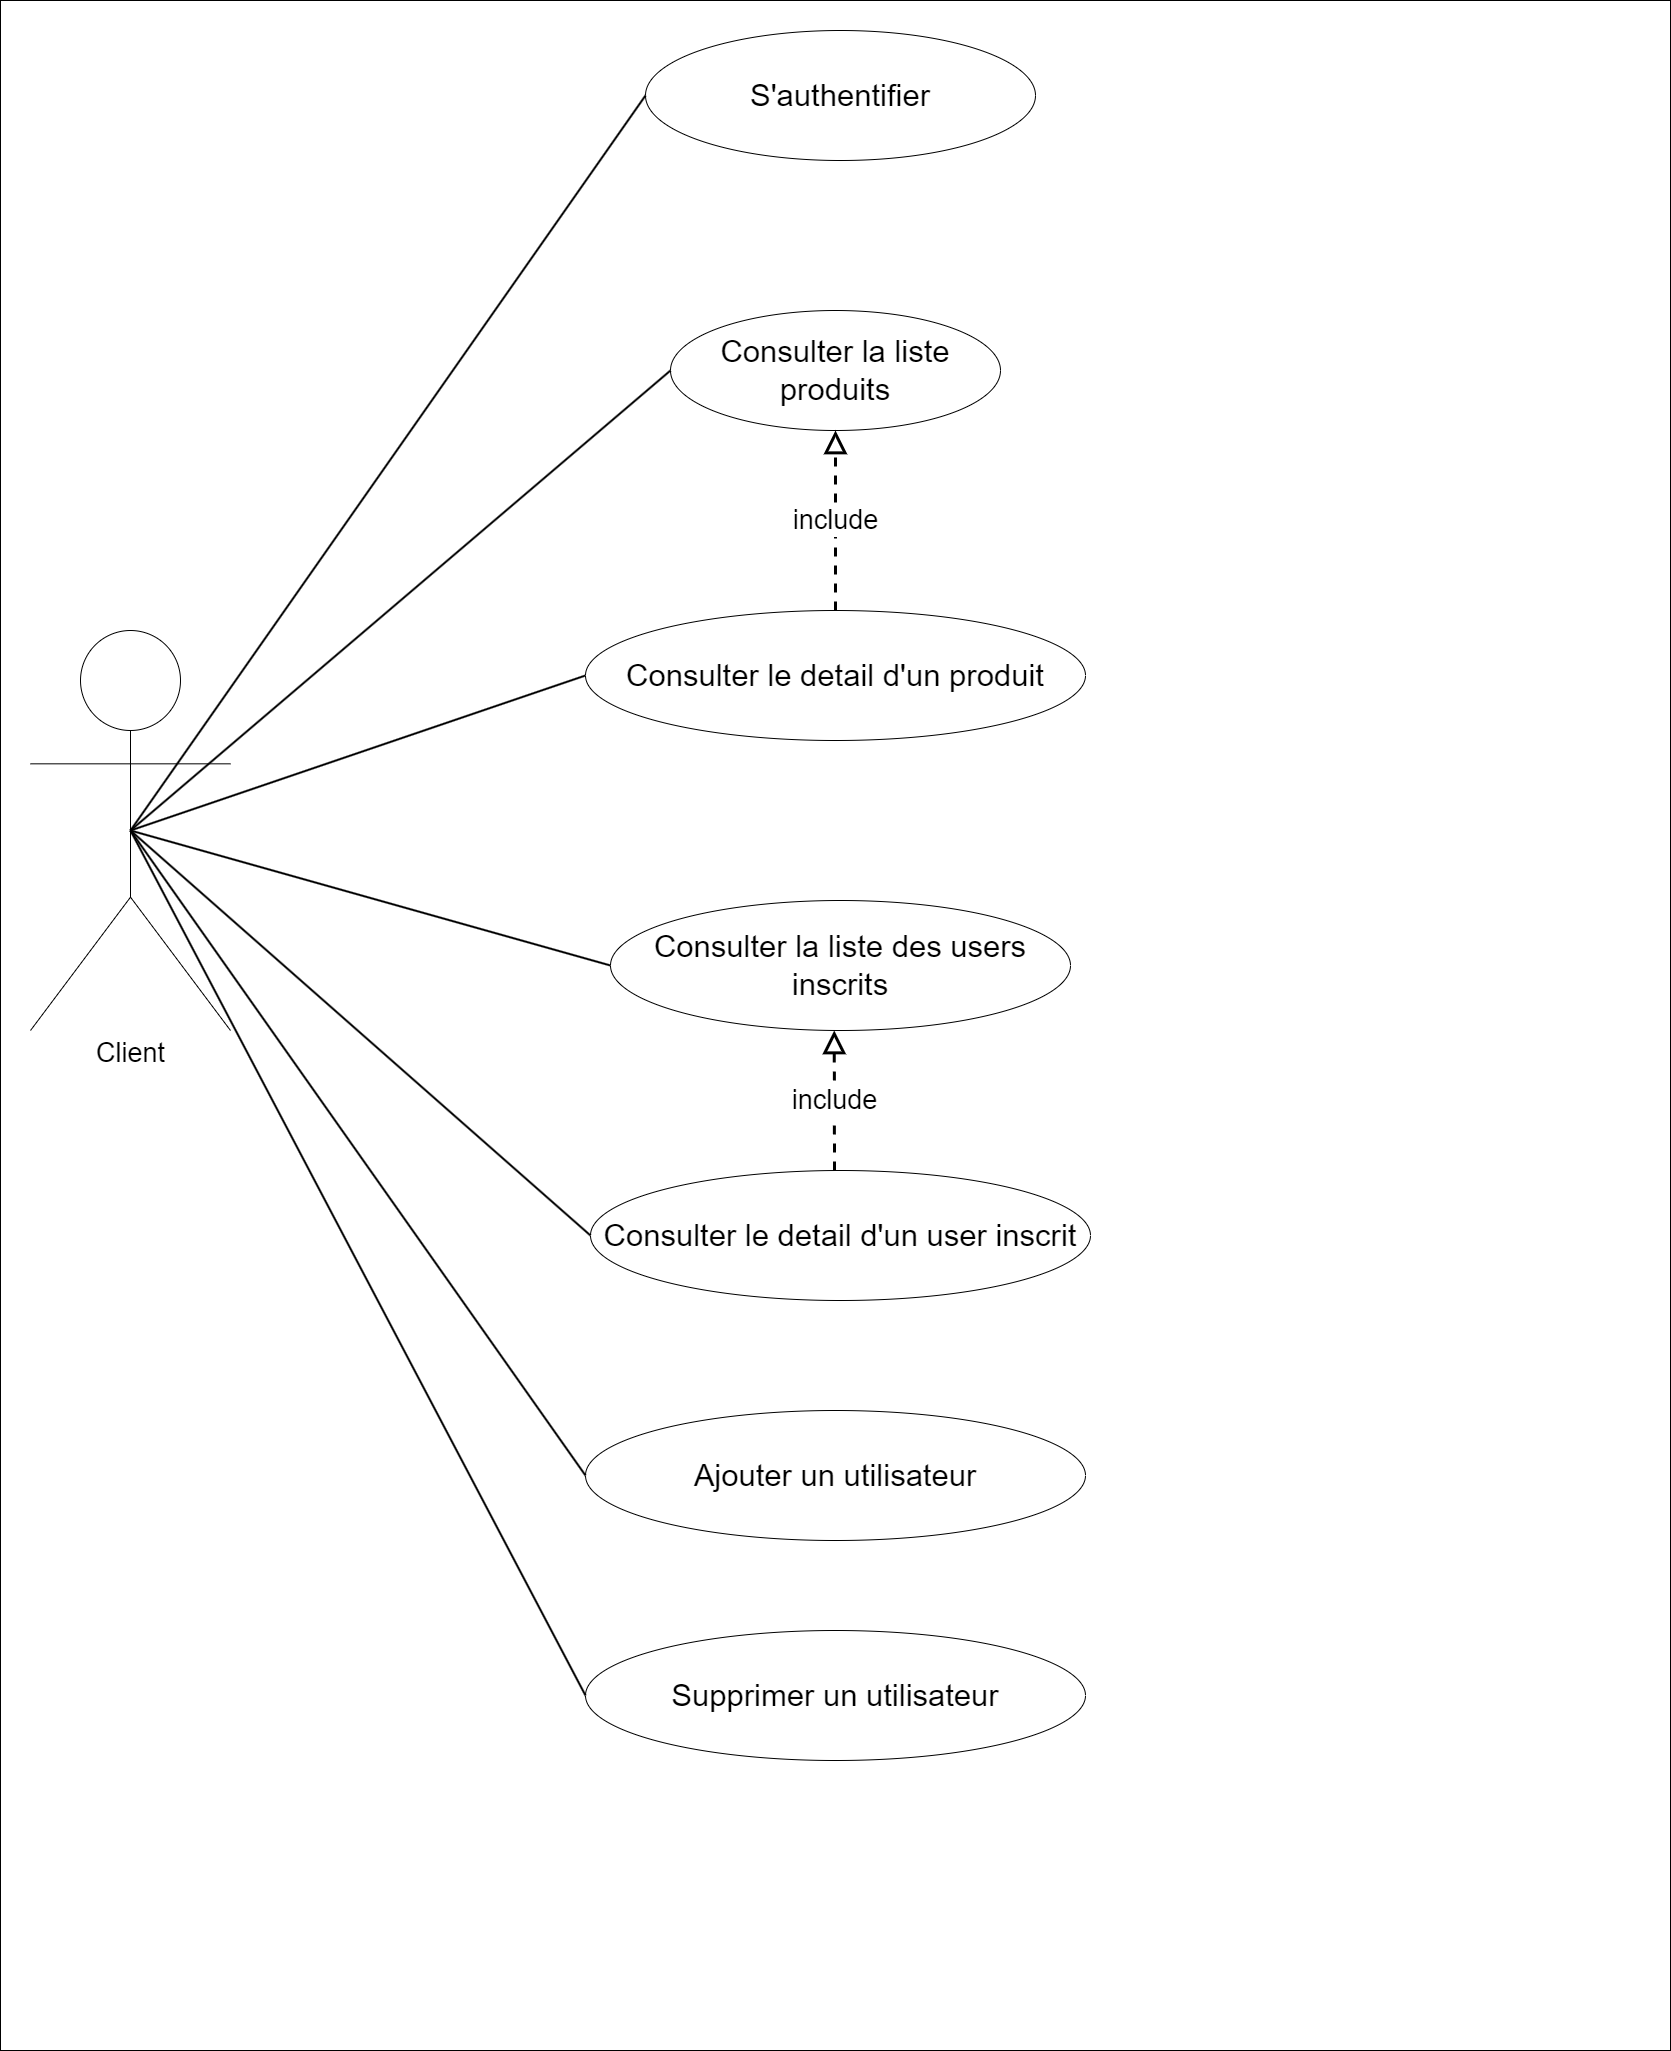

The diagram above was exported from draw.io. Its source (the exported page's mxGraphModel, read from the mxfile embedded in the PNG):
<mxGraphModel dx="5012" dy="1895" grid="1" gridSize="10" guides="1" tooltips="1" connect="1" arrows="1" fold="1" page="1" pageScale="1" pageWidth="827" pageHeight="1169" math="0" shadow="0">
  <root>
    <mxCell id="0" />
    <mxCell id="1" parent="0" />
    <mxCell id="dqP_SaFeEuTWdBiAiOwT-1" value="" style="whiteSpace=wrap;html=1;" parent="1" vertex="1">
      <mxGeometry x="-20" y="20" width="1670" height="2050" as="geometry" />
    </mxCell>
    <mxCell id="dqP_SaFeEuTWdBiAiOwT-15" value="Client" style="shape=umlActor;verticalLabelPosition=bottom;verticalAlign=top;html=1;outlineConnect=0;align=center;fontSize=27;" parent="1" vertex="1">
      <mxGeometry x="10" y="650" width="200" height="400" as="geometry" />
    </mxCell>
    <mxCell id="dqP_SaFeEuTWdBiAiOwT-21" value="&lt;font style=&quot;font-size: 31px;&quot;&gt;S'authentifier&lt;/font&gt;" style="ellipse;whiteSpace=wrap;html=1;fontSize=27;" parent="1" vertex="1">
      <mxGeometry x="625" y="50" width="390" height="130" as="geometry" />
    </mxCell>
    <mxCell id="dqP_SaFeEuTWdBiAiOwT-23" value="&lt;font style=&quot;font-size: 31px;&quot;&gt;Consulter la liste produits&lt;/font&gt;" style="ellipse;whiteSpace=wrap;html=1;fontSize=27;" parent="1" vertex="1">
      <mxGeometry x="650" y="330" width="330" height="120" as="geometry" />
    </mxCell>
    <mxCell id="dqP_SaFeEuTWdBiAiOwT-24" value="&lt;font style=&quot;font-size: 31px;&quot;&gt;Consulter le detail d'un produit&lt;/font&gt;" style="ellipse;whiteSpace=wrap;html=1;fontSize=27;" parent="1" vertex="1">
      <mxGeometry x="565" y="630" width="500" height="130" as="geometry" />
    </mxCell>
    <mxCell id="dqP_SaFeEuTWdBiAiOwT-29" value="include" style="endArrow=block;endSize=16;endFill=0;html=1;rounded=0;dashed=1;strokeWidth=3;fontSize=27;exitX=0.5;exitY=0;exitDx=0;exitDy=0;entryX=0.5;entryY=1;entryDx=0;entryDy=0;" parent="1" source="dqP_SaFeEuTWdBiAiOwT-24" target="dqP_SaFeEuTWdBiAiOwT-23" edge="1">
      <mxGeometry width="160" relative="1" as="geometry">
        <mxPoint x="1455.75" y="719.74" as="sourcePoint" />
        <mxPoint x="1280" y="70.00000000000021" as="targetPoint" />
      </mxGeometry>
    </mxCell>
    <mxCell id="dqP_SaFeEuTWdBiAiOwT-43" value="" style="endArrow=none;html=1;rounded=0;strokeWidth=2;fontSize=27;entryX=0;entryY=0.5;entryDx=0;entryDy=0;exitX=0.5;exitY=0.5;exitDx=0;exitDy=0;exitPerimeter=0;" parent="1" source="dqP_SaFeEuTWdBiAiOwT-15" target="dqP_SaFeEuTWdBiAiOwT-21" edge="1">
      <mxGeometry width="50" height="50" relative="1" as="geometry">
        <mxPoint x="260" y="980" as="sourcePoint" />
        <mxPoint x="584.9999999999977" y="920" as="targetPoint" />
      </mxGeometry>
    </mxCell>
    <mxCell id="3jr6fJRGgFQ3WEdkmIF3-11" value="&lt;font style=&quot;font-size: 31px;&quot;&gt;Consulter la liste des users inscrits&lt;/font&gt;" style="ellipse;whiteSpace=wrap;html=1;fontSize=27;" parent="1" vertex="1">
      <mxGeometry x="590" y="920" width="460" height="130" as="geometry" />
    </mxCell>
    <mxCell id="m3fGvKA9xHhPMN6aoxgv-2" value="&lt;font style=&quot;font-size: 31px;&quot;&gt;Consulter le detail d'un user inscrit&lt;/font&gt;" style="ellipse;whiteSpace=wrap;html=1;fontSize=27;" parent="1" vertex="1">
      <mxGeometry x="570" y="1190" width="500" height="130" as="geometry" />
    </mxCell>
    <mxCell id="m3fGvKA9xHhPMN6aoxgv-3" value="&lt;font style=&quot;font-size: 31px;&quot;&gt;Ajouter un utilisateur&lt;/font&gt;" style="ellipse;whiteSpace=wrap;html=1;fontSize=27;" parent="1" vertex="1">
      <mxGeometry x="565" y="1430" width="500" height="130" as="geometry" />
    </mxCell>
    <mxCell id="m3fGvKA9xHhPMN6aoxgv-4" value="&lt;font style=&quot;font-size: 31px;&quot;&gt;Supprimer un utilisateur&lt;/font&gt;" style="ellipse;whiteSpace=wrap;html=1;fontSize=27;" parent="1" vertex="1">
      <mxGeometry x="565" y="1650" width="500" height="130" as="geometry" />
    </mxCell>
    <mxCell id="m3fGvKA9xHhPMN6aoxgv-5" value="" style="endArrow=none;html=1;rounded=0;strokeWidth=2;fontSize=27;entryX=0;entryY=0.5;entryDx=0;entryDy=0;exitX=0.5;exitY=0.5;exitDx=0;exitDy=0;exitPerimeter=0;" parent="1" source="dqP_SaFeEuTWdBiAiOwT-15" target="dqP_SaFeEuTWdBiAiOwT-23" edge="1">
      <mxGeometry width="50" height="50" relative="1" as="geometry">
        <mxPoint x="140" y="937.5" as="sourcePoint" />
        <mxPoint x="650" y="232.5" as="targetPoint" />
      </mxGeometry>
    </mxCell>
    <mxCell id="m3fGvKA9xHhPMN6aoxgv-6" value="" style="endArrow=none;html=1;rounded=0;strokeWidth=2;fontSize=27;entryX=0;entryY=0.5;entryDx=0;entryDy=0;exitX=0.5;exitY=0.5;exitDx=0;exitDy=0;exitPerimeter=0;" parent="1" source="dqP_SaFeEuTWdBiAiOwT-15" target="dqP_SaFeEuTWdBiAiOwT-24" edge="1">
      <mxGeometry width="50" height="50" relative="1" as="geometry">
        <mxPoint x="120" y="860" as="sourcePoint" />
        <mxPoint x="660" y="400" as="targetPoint" />
      </mxGeometry>
    </mxCell>
    <mxCell id="m3fGvKA9xHhPMN6aoxgv-7" value="" style="endArrow=none;html=1;rounded=0;strokeWidth=2;fontSize=27;entryX=0;entryY=0.5;entryDx=0;entryDy=0;" parent="1" target="3jr6fJRGgFQ3WEdkmIF3-11" edge="1">
      <mxGeometry width="50" height="50" relative="1" as="geometry">
        <mxPoint x="110" y="850" as="sourcePoint" />
        <mxPoint x="670" y="410" as="targetPoint" />
      </mxGeometry>
    </mxCell>
    <mxCell id="m3fGvKA9xHhPMN6aoxgv-8" value="" style="endArrow=none;html=1;rounded=0;strokeWidth=2;fontSize=27;entryX=0;entryY=0.5;entryDx=0;entryDy=0;exitX=0.5;exitY=0.5;exitDx=0;exitDy=0;exitPerimeter=0;" parent="1" source="dqP_SaFeEuTWdBiAiOwT-15" target="m3fGvKA9xHhPMN6aoxgv-2" edge="1">
      <mxGeometry width="50" height="50" relative="1" as="geometry">
        <mxPoint x="140" y="880" as="sourcePoint" />
        <mxPoint x="680" y="420" as="targetPoint" />
      </mxGeometry>
    </mxCell>
    <mxCell id="m3fGvKA9xHhPMN6aoxgv-9" value="" style="endArrow=none;html=1;rounded=0;strokeWidth=2;fontSize=27;entryX=0;entryY=0.5;entryDx=0;entryDy=0;exitX=0.5;exitY=0.5;exitDx=0;exitDy=0;exitPerimeter=0;" parent="1" source="dqP_SaFeEuTWdBiAiOwT-15" target="m3fGvKA9xHhPMN6aoxgv-3" edge="1">
      <mxGeometry width="50" height="50" relative="1" as="geometry">
        <mxPoint x="150" y="890" as="sourcePoint" />
        <mxPoint x="690" y="430" as="targetPoint" />
      </mxGeometry>
    </mxCell>
    <mxCell id="m3fGvKA9xHhPMN6aoxgv-10" value="" style="endArrow=none;html=1;rounded=0;strokeWidth=2;fontSize=27;entryX=0;entryY=0.5;entryDx=0;entryDy=0;exitX=0.5;exitY=0.5;exitDx=0;exitDy=0;exitPerimeter=0;" parent="1" source="dqP_SaFeEuTWdBiAiOwT-15" target="m3fGvKA9xHhPMN6aoxgv-4" edge="1">
      <mxGeometry width="50" height="50" relative="1" as="geometry">
        <mxPoint x="160" y="900" as="sourcePoint" />
        <mxPoint x="700" y="440" as="targetPoint" />
      </mxGeometry>
    </mxCell>
    <mxCell id="m3fGvKA9xHhPMN6aoxgv-11" value="include" style="endArrow=block;endSize=16;endFill=0;html=1;rounded=0;dashed=1;strokeWidth=3;fontSize=27;entryX=0.5;entryY=1;entryDx=0;entryDy=0;" parent="1" edge="1">
      <mxGeometry width="160" relative="1" as="geometry">
        <mxPoint x="814" y="1190" as="sourcePoint" />
        <mxPoint x="813.75" y="1050" as="targetPoint" />
      </mxGeometry>
    </mxCell>
  </root>
</mxGraphModel>